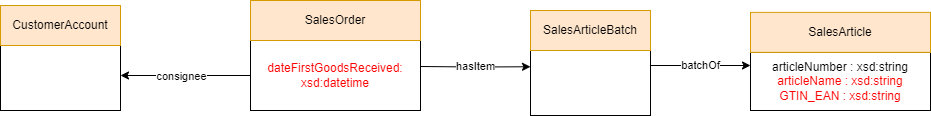

The diagram above was exported from draw.io. Its source (the exported page's mxGraphModel, read from the mxfile embedded in the PNG):
<mxGraphModel dx="2501" dy="758" grid="1" gridSize="10" guides="1" tooltips="1" connect="1" arrows="1" fold="1" page="1" pageScale="1" pageWidth="827" pageHeight="1169" math="0" shadow="0">
  <root>
    <mxCell id="0" />
    <mxCell id="1" parent="0" />
    <mxCell id="Pazx9cszPsiwGNJiVBG2-3" style="edgeStyle=orthogonalEdgeStyle;rounded=0;orthogonalLoop=1;jettySize=auto;html=1;exitX=0;exitY=0.5;exitDx=0;exitDy=0;" parent="1" source="mthbSgd-x2DmCXZbE5o8-2" edge="1">
      <mxGeometry relative="1" as="geometry">
        <mxPoint x="100" y="240" as="targetPoint" />
      </mxGeometry>
    </mxCell>
    <mxCell id="Pazx9cszPsiwGNJiVBG2-4" value="consignee" style="edgeLabel;html=1;align=center;verticalAlign=middle;resizable=0;points=[];" parent="Pazx9cszPsiwGNJiVBG2-3" vertex="1" connectable="0">
      <mxGeometry x="0.0725" y="3" relative="1" as="geometry">
        <mxPoint y="-3" as="offset" />
      </mxGeometry>
    </mxCell>
    <mxCell id="mthbSgd-x2DmCXZbE5o8-2" value="dateFirstGoodsReceived: &lt;br&gt;xsd:datetime" style="rounded=0;whiteSpace=wrap;html=1;fontColor=#FF0000;" parent="1" vertex="1">
      <mxGeometry x="230" y="205" width="170" height="70" as="geometry" />
    </mxCell>
    <mxCell id="mthbSgd-x2DmCXZbE5o8-6" value="" style="whiteSpace=wrap;html=1;" parent="1" vertex="1">
      <mxGeometry x="510" y="215" width="120" height="65" as="geometry" />
    </mxCell>
    <mxCell id="mthbSgd-x2DmCXZbE5o8-7" value="batchOf" style="edgeStyle=orthogonalEdgeStyle;rounded=0;orthogonalLoop=1;jettySize=auto;html=1;" parent="1" edge="1">
      <mxGeometry relative="1" as="geometry">
        <mxPoint x="730" y="230" as="targetPoint" />
        <mxPoint x="630" y="230" as="sourcePoint" />
      </mxGeometry>
    </mxCell>
    <mxCell id="Gx5BacMSUlw3UyoIdu-y-1" value="hasItem" style="edgeStyle=orthogonalEdgeStyle;rounded=0;orthogonalLoop=1;jettySize=auto;html=1;exitX=1.002;exitY=0.436;exitDx=0;exitDy=0;exitPerimeter=0;entryX=0;entryY=0.25;entryDx=0;entryDy=0;" parent="1" target="mthbSgd-x2DmCXZbE5o8-6" edge="1">
      <mxGeometry relative="1" as="geometry">
        <mxPoint x="400" y="231" as="sourcePoint" />
        <mxPoint x="640" y="232" as="targetPoint" />
      </mxGeometry>
    </mxCell>
    <mxCell id="aanlKoqiufV_yQG_-VbC-2" value="articleNumber : xsd:string&lt;br&gt;&lt;font color=&quot;#ff0000&quot;&gt;articleName : xsd:string&lt;br&gt;GTIN_EAN : xsd:string&lt;/font&gt;" style="rounded=0;whiteSpace=wrap;html=1;" parent="1" vertex="1">
      <mxGeometry x="730" y="216.88" width="180" height="58.12" as="geometry" />
    </mxCell>
    <mxCell id="Pazx9cszPsiwGNJiVBG2-2" value="" style="whiteSpace=wrap;html=1;" parent="1" vertex="1">
      <mxGeometry x="-20" y="210" width="120" height="65" as="geometry" />
    </mxCell>
    <mxCell id="IDmxllYoRFSvxKcIqDVG-1" value="CustomerAccount" style="rounded=0;whiteSpace=wrap;html=1;fillColor=#ffe6cc;strokeColor=#d79b00;" vertex="1" parent="1">
      <mxGeometry x="-20" y="170" width="120" height="40" as="geometry" />
    </mxCell>
    <mxCell id="IDmxllYoRFSvxKcIqDVG-2" value="SalesOrder" style="rounded=0;whiteSpace=wrap;html=1;fillColor=#ffe6cc;strokeColor=#d79b00;" vertex="1" parent="1">
      <mxGeometry x="230" y="165" width="170" height="40" as="geometry" />
    </mxCell>
    <mxCell id="IDmxllYoRFSvxKcIqDVG-3" value="SalesArticleBatch" style="rounded=0;whiteSpace=wrap;html=1;fillColor=#ffe6cc;strokeColor=#d79b00;" vertex="1" parent="1">
      <mxGeometry x="510" y="175" width="120" height="40" as="geometry" />
    </mxCell>
    <mxCell id="IDmxllYoRFSvxKcIqDVG-4" value="SalesArticle" style="rounded=0;whiteSpace=wrap;html=1;fillColor=#ffe6cc;strokeColor=#d79b00;" vertex="1" parent="1">
      <mxGeometry x="730" y="176.88" width="180" height="40" as="geometry" />
    </mxCell>
  </root>
</mxGraphModel>